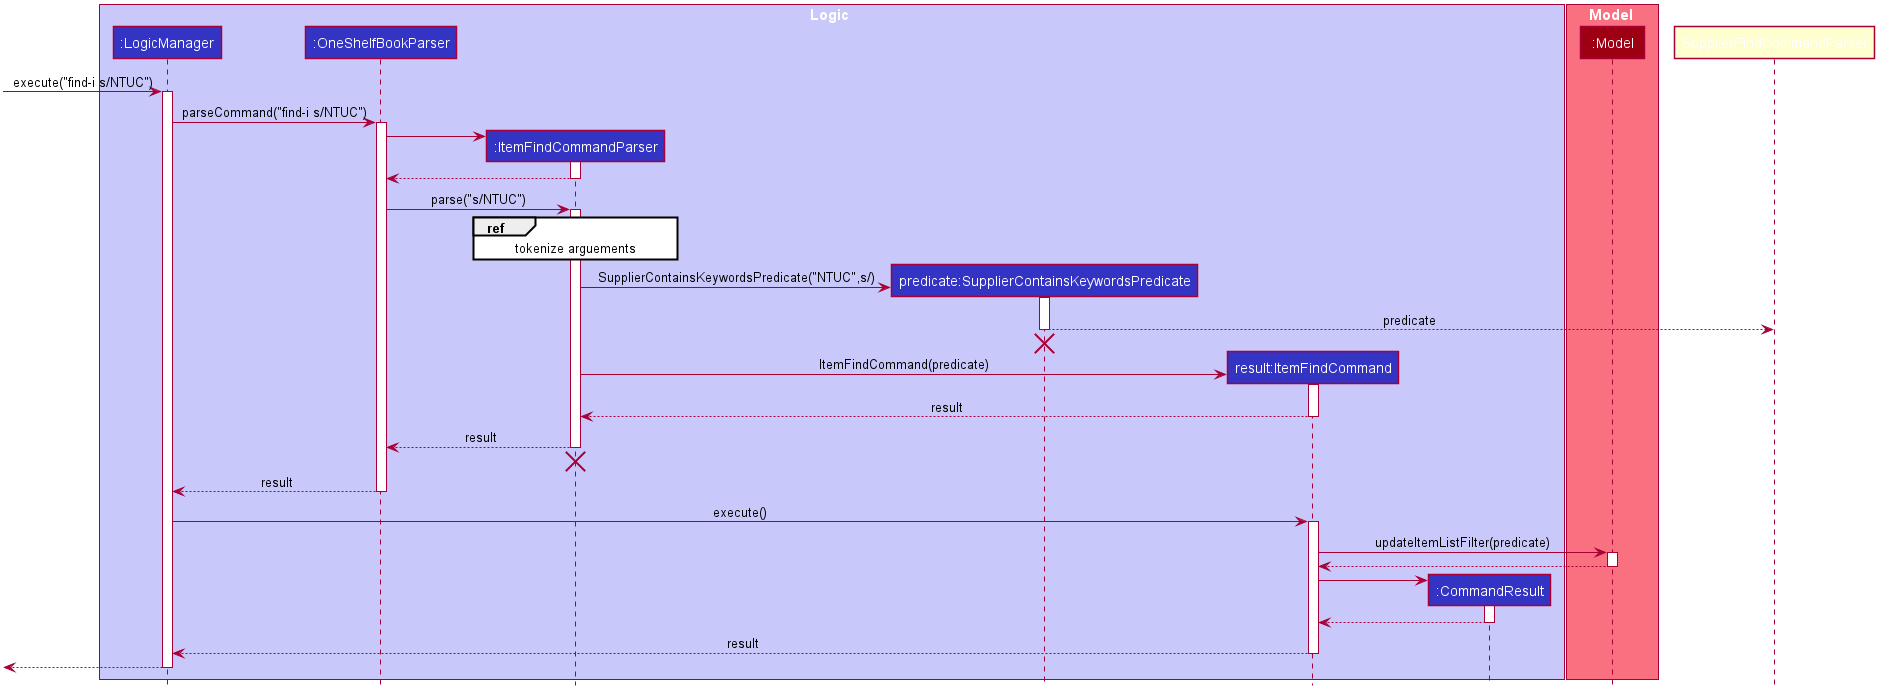

The diagram above was rendered by PlantUML. Its source (embedded in the PNG):
@startuml








skinparam BackgroundColor #FFFFFFF

skinparam Shadowing false

skinparam Class {
    FontColor #FFFFFF
    BorderThickness 1
    BorderColor #FFFFFF
    StereotypeFontColor #FFFFFF
    FontName Arial
}

skinparam Actor {
    BorderColor #000000
    Color #000000
    FontName Arial
}

skinparam Sequence {
    MessageAlign center
    BoxFontSize 15
    BoxPadding 0
    BoxFontColor #FFFFFF
    FontName Arial
}

skinparam Participant {
    FontColor #FFFFFFF
    Padding 20
}

skinparam MinClassWidth 50
skinparam ParticipantPadding 10
skinparam Shadowing false
skinparam DefaultTextAlignment center
skinparam packageStyle Rectangle

hide footbox
hide members
hide circle

box Logic #C8C8FA
participant ":LogicManager" as LogicManager #3333C4
participant ":OneShelfBookParser" as AddressBookParser #3333C4
participant ":ItemFindCommandParser" as ItemFindCommandParser #3333C4
participant "predicate:SupplierContainsKeywordsPredicate" as SupplierContainsKeywordsPredicate #3333C4
participant "result:ItemFindCommand" as ItemFindCommand #3333C4
participant ":CommandResult" as CommandResult #3333C4
end box

box Model #F97181
participant ":Model" as Model #9D0012
end box

[-> LogicManager : execute("find-i s/NTUC")
activate LogicManager

LogicManager -> AddressBookParser : parseCommand("find-i s/NTUC")
activate AddressBookParser

create ItemFindCommandParser
AddressBookParser -> ItemFindCommandParser
activate ItemFindCommandParser


ItemFindCommandParser --> AddressBookParser
deactivate ItemFindCommandParser

AddressBookParser -> ItemFindCommandParser : parse("s/NTUC")
activate ItemFindCommandParser

ref over ItemFindCommandParser : tokenize arguements

create SupplierContainsKeywordsPredicate
ItemFindCommandParser -> SupplierContainsKeywordsPredicate : SupplierContainsKeywordsPredicate("NTUC",s/)
activate SupplierContainsKeywordsPredicate

SupplierContainsKeywordsPredicate --> SupplierFindCommandParser : predicate
deactivate SupplierContainsKeywordsPredicate
SupplierContainsKeywordsPredicate -[hidden]-> ItemFindCommandParser
destroy SupplierContainsKeywordsPredicate

create ItemFindCommand
ItemFindCommandParser -> ItemFindCommand : ItemFindCommand(predicate)
activate ItemFindCommand

ItemFindCommand --> ItemFindCommandParser : result
deactivate ItemFindCommand

ItemFindCommandParser --> AddressBookParser : result
deactivate ItemFindCommandParser
ItemFindCommandParser -[hidden]-> AddressBookParser
destroy ItemFindCommandParser

AddressBookParser --> LogicManager : result
deactivate AddressBookParser

LogicManager -> ItemFindCommand : execute()
activate ItemFindCommand

ItemFindCommand -> Model : updateItemListFilter(predicate)
activate Model

Model --> ItemFindCommand
deactivate Model

create CommandResult
ItemFindCommand -> CommandResult
activate CommandResult

CommandResult --> ItemFindCommand
deactivate CommandResult

ItemFindCommand --> LogicManager : result
deactivate ItemFindCommand

[<--LogicManager
deactivate LogicManager

@enduml